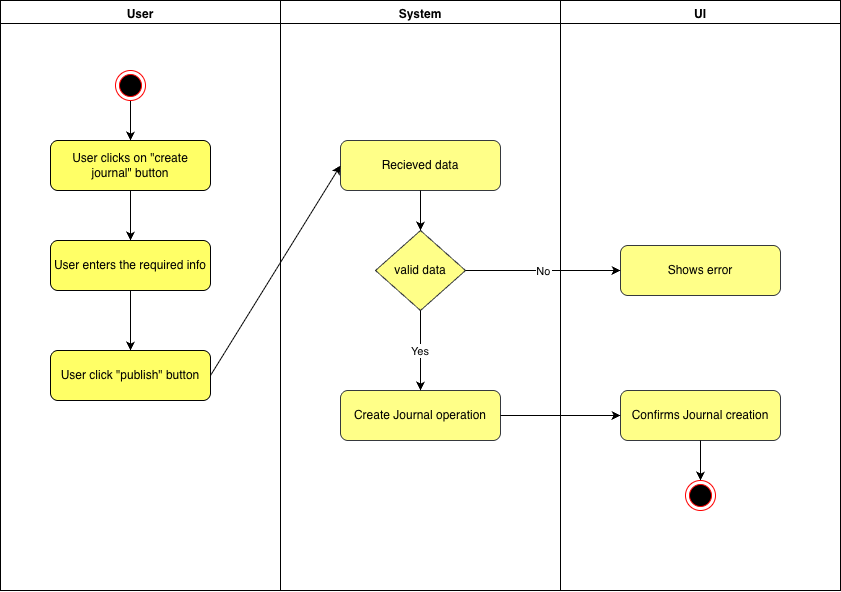

The diagram above was exported from draw.io. Its source (the exported page's mxGraphModel, read from the mxfile embedded in the PNG):
<mxGraphModel dx="953" dy="908" grid="1" gridSize="10" guides="1" tooltips="1" connect="1" arrows="1" fold="1" page="1" pageScale="1" pageWidth="850" pageHeight="1100" math="0" shadow="0">
  <root>
    <mxCell id="0" />
    <mxCell id="1" parent="0" />
    <mxCell id="AwBSG0UWfYnvyFBHmIE2-1" value="User" style="swimlane;fontStyle=1;align=center;verticalAlign=top;" parent="1" vertex="1">
      <mxGeometry x="470" y="150" width="280" height="590" as="geometry" />
    </mxCell>
    <mxCell id="6yrEWqMwGJ9TXw25kCd4-3" style="edgeStyle=orthogonalEdgeStyle;rounded=0;orthogonalLoop=1;jettySize=auto;html=1;exitX=0.5;exitY=1;exitDx=0;exitDy=0;" edge="1" parent="AwBSG0UWfYnvyFBHmIE2-1" source="AwBSG0UWfYnvyFBHmIE2-3" target="6yrEWqMwGJ9TXw25kCd4-1">
      <mxGeometry relative="1" as="geometry" />
    </mxCell>
    <mxCell id="AwBSG0UWfYnvyFBHmIE2-3" value="User clicks on &quot;create journal&quot; button" style="rounded=1;whiteSpace=wrap;html=1;fillColor=#FFFF66;strokeColor=light-dark(#030303, #6d5100);" parent="AwBSG0UWfYnvyFBHmIE2-1" vertex="1">
      <mxGeometry x="50" y="140" width="160" height="50" as="geometry" />
    </mxCell>
    <mxCell id="AwBSG0UWfYnvyFBHmIE2-4" parent="AwBSG0UWfYnvyFBHmIE2-1" target="AwBSG0UWfYnvyFBHmIE2-3" edge="1">
      <mxGeometry relative="1" as="geometry">
        <mxPoint x="130" y="100" as="sourcePoint" />
      </mxGeometry>
    </mxCell>
    <mxCell id="AwBSG0UWfYnvyFBHmIE2-20" value="" style="ellipse;html=1;shape=endState;fillColor=#000000;strokeColor=#ff0000;" parent="AwBSG0UWfYnvyFBHmIE2-1" vertex="1">
      <mxGeometry x="115" y="70" width="30" height="30" as="geometry" />
    </mxCell>
    <mxCell id="6yrEWqMwGJ9TXw25kCd4-4" style="edgeStyle=orthogonalEdgeStyle;rounded=0;orthogonalLoop=1;jettySize=auto;html=1;exitX=0.5;exitY=1;exitDx=0;exitDy=0;entryX=0.5;entryY=0;entryDx=0;entryDy=0;" edge="1" parent="AwBSG0UWfYnvyFBHmIE2-1" source="6yrEWqMwGJ9TXw25kCd4-1" target="6yrEWqMwGJ9TXw25kCd4-2">
      <mxGeometry relative="1" as="geometry" />
    </mxCell>
    <mxCell id="6yrEWqMwGJ9TXw25kCd4-1" value="User enters the required info" style="rounded=1;whiteSpace=wrap;html=1;fillColor=#FFFF66;strokeColor=light-dark(#030303, #6d5100);" vertex="1" parent="AwBSG0UWfYnvyFBHmIE2-1">
      <mxGeometry x="50" y="240" width="160" height="50" as="geometry" />
    </mxCell>
    <mxCell id="6yrEWqMwGJ9TXw25kCd4-2" value="User click &quot;publish&quot; button" style="rounded=1;whiteSpace=wrap;html=1;fillColor=#FFFF66;strokeColor=light-dark(#030303, #6d5100);" vertex="1" parent="AwBSG0UWfYnvyFBHmIE2-1">
      <mxGeometry x="50" y="350" width="160" height="50" as="geometry" />
    </mxCell>
    <mxCell id="AwBSG0UWfYnvyFBHmIE2-6" value="System" style="swimlane;fontStyle=1;align=center;verticalAlign=top;" parent="1" vertex="1">
      <mxGeometry x="750" y="150" width="280" height="590" as="geometry" />
    </mxCell>
    <mxCell id="AwBSG0UWfYnvyFBHmIE2-7" value="Recieved data" style="rounded=1;whiteSpace=wrap;html=1;fillColor=#ffff88;strokeColor=#36393d;" parent="AwBSG0UWfYnvyFBHmIE2-6" vertex="1">
      <mxGeometry x="60" y="140" width="160" height="50" as="geometry" />
    </mxCell>
    <mxCell id="AwBSG0UWfYnvyFBHmIE2-8" value="valid data" style="rhombus;whiteSpace=wrap;html=1;fillColor=#ffff88;strokeColor=#36393d;" parent="AwBSG0UWfYnvyFBHmIE2-6" vertex="1">
      <mxGeometry x="95" y="230" width="90" height="80" as="geometry" />
    </mxCell>
    <mxCell id="AwBSG0UWfYnvyFBHmIE2-9" parent="AwBSG0UWfYnvyFBHmIE2-6" source="AwBSG0UWfYnvyFBHmIE2-7" target="AwBSG0UWfYnvyFBHmIE2-8" edge="1">
      <mxGeometry relative="1" as="geometry" />
    </mxCell>
    <mxCell id="AwBSG0UWfYnvyFBHmIE2-11" value="Create Journal operation" style="rounded=1;whiteSpace=wrap;html=1;fillColor=#ffff88;strokeColor=#36393d;" parent="AwBSG0UWfYnvyFBHmIE2-6" vertex="1">
      <mxGeometry x="60" y="390" width="160" height="50" as="geometry" />
    </mxCell>
    <mxCell id="AwBSG0UWfYnvyFBHmIE2-12" value="Yes" parent="AwBSG0UWfYnvyFBHmIE2-6" source="AwBSG0UWfYnvyFBHmIE2-8" target="AwBSG0UWfYnvyFBHmIE2-11" edge="1">
      <mxGeometry relative="1" as="geometry" />
    </mxCell>
    <mxCell id="AwBSG0UWfYnvyFBHmIE2-14" value="UI" style="swimlane;fontStyle=1;align=center;verticalAlign=top;" parent="1" vertex="1">
      <mxGeometry x="1030" y="150" width="280" height="590" as="geometry" />
    </mxCell>
    <mxCell id="AwBSG0UWfYnvyFBHmIE2-15" value="Shows error" style="rounded=1;whiteSpace=wrap;html=1;fillColor=#ffff88;strokeColor=#36393d;" parent="AwBSG0UWfYnvyFBHmIE2-14" vertex="1">
      <mxGeometry x="60" y="245" width="160" height="50" as="geometry" />
    </mxCell>
    <mxCell id="AwBSG0UWfYnvyFBHmIE2-16" value="Confirms Journal creation" style="rounded=1;whiteSpace=wrap;html=1;fillColor=#ffff88;strokeColor=#36393d;" parent="AwBSG0UWfYnvyFBHmIE2-14" vertex="1">
      <mxGeometry x="60" y="390" width="160" height="50" as="geometry" />
    </mxCell>
    <mxCell id="AwBSG0UWfYnvyFBHmIE2-18" parent="AwBSG0UWfYnvyFBHmIE2-14" source="AwBSG0UWfYnvyFBHmIE2-16" edge="1">
      <mxGeometry relative="1" as="geometry">
        <mxPoint x="140" y="480" as="targetPoint" />
      </mxGeometry>
    </mxCell>
    <mxCell id="AwBSG0UWfYnvyFBHmIE2-22" value="" style="ellipse;html=1;shape=endState;fillColor=#000000;strokeColor=#ff0000;" parent="AwBSG0UWfYnvyFBHmIE2-14" vertex="1">
      <mxGeometry x="125" y="480" width="30" height="30" as="geometry" />
    </mxCell>
    <mxCell id="AwBSG0UWfYnvyFBHmIE2-5" style="exitX=1;exitY=0.5;exitDx=0;exitDy=0;entryX=0;entryY=0.5;entryDx=0;entryDy=0;" parent="1" source="6yrEWqMwGJ9TXw25kCd4-2" target="AwBSG0UWfYnvyFBHmIE2-7" edge="1">
      <mxGeometry relative="1" as="geometry" />
    </mxCell>
    <mxCell id="AwBSG0UWfYnvyFBHmIE2-10" value="No" parent="1" source="AwBSG0UWfYnvyFBHmIE2-8" target="AwBSG0UWfYnvyFBHmIE2-15" edge="1">
      <mxGeometry relative="1" as="geometry" />
    </mxCell>
    <mxCell id="AwBSG0UWfYnvyFBHmIE2-13" parent="1" source="AwBSG0UWfYnvyFBHmIE2-11" target="AwBSG0UWfYnvyFBHmIE2-16" edge="1">
      <mxGeometry relative="1" as="geometry" />
    </mxCell>
  </root>
</mxGraphModel>